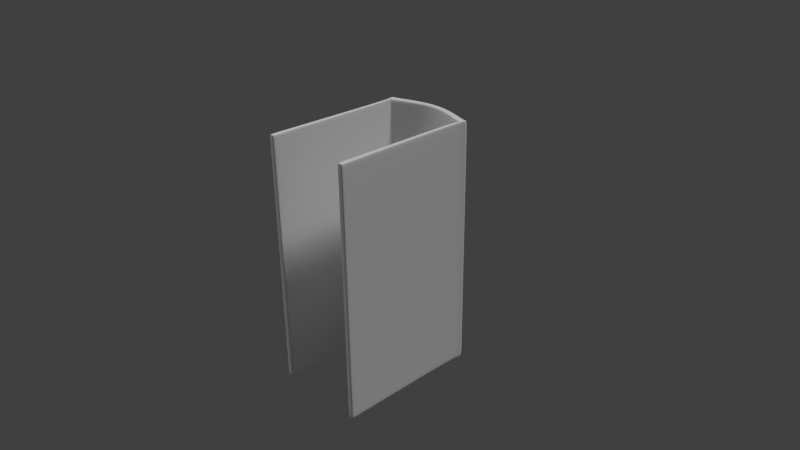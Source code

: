 # Source: old_book.blend  (saved by Blender 2.70.0; exported with 4.5.12 LTS)
import bpy
from mathutils import Matrix  # noqa: F401  (used for matrix-valued properties, if any)

bpy.ops.wm.read_factory_settings(use_empty=True)
scene = bpy.context.scene
scene.name = 'Scene'

# ---- collections
col_collection_1 = bpy.data.collections.new('Collection 1'); scene.collection.children.link(col_collection_1)

# ---- materials (node trees are filled in below, after node groups)
mat_material = bpy.data.materials.new('Material')
mat_material.alpha_threshold = 0.0
mat_material.use_transparent_shadow = False
mat_material.roughness = 0.5
mat_material.specular_intensity = 0.0
mat_material.line_color = (0.0, 0.0, 0.0, 1.0)

# ---- material node trees

# ---- world
world_world = bpy.data.worlds.new('World'); scene.world = world_world
world_world.color = (0.05088, 0.05088, 0.05088)
world_world.use_sun_shadow = False
world_world.sun_shadow_jitter_overblur = 0.0
world_world.cycles.sampling_method = 'MANUAL'
world_world.cycles.sample_map_resolution = 256

# ---- cameras
cam_camera = bpy.data.cameras.new('Camera')
cam_camera.clip_end = 100.0
cam_camera.lens = 35.0
cam_camera.sensor_width = 32.0
cam_camera.sensor_height = 18.0
cam_camera.ortho_scale = 7.314
cam_camera.dof.focus_distance = 0.0
cam_camera.dof.aperture_fstop = 128.0

# ---- lights
light_lamp_001 = bpy.data.lights.new('Lamp.001', 'SUN')
light_lamp_001.transmission_factor = 0.0
light_lamp_001.cutoff_distance = 30.0
light_lamp_001.angle = 0.1993
light_lamp_001.energy = 1.0
light_lamp_001.shadow_buffer_clip_start = 1.001
light_lamp_001.shadow_soft_size = 0.1
light_lamp_001.shadow_cascade_max_distance = 1000.0
light_lamp_001.cycles.use_multiple_importance_sampling = False
light_lamp = bpy.data.lights.new('Lamp', 'SUN')
light_lamp.transmission_factor = 0.0
light_lamp.cutoff_distance = 30.0
light_lamp.angle = 0.1993
light_lamp.energy = 1.0
light_lamp.shadow_buffer_clip_start = 1.001
light_lamp.shadow_soft_size = 0.1
light_lamp.shadow_cascade_max_distance = 1000.0
light_lamp.cycles.use_multiple_importance_sampling = False

# ---- meshes
me_cube = bpy.data.meshes.new('Cube')
me_cube.from_pydata([(1.0, 1.0, -1.0), (1.0, -1.0, -1.0), (-1.0, -1.0, -1.0), (-1.0, 1.0, -1.0), (1.0, 1.0, 1.0), (1.0, -1.0, 1.0), (-1.0, -1.0, 1.0), (-1.0, 1.0, 1.0), (0.9017, 0.9017, -1.0), (0.861, -1.0, -1.0), (-0.861, -1.0, -1.0), (-0.9017, 0.9017, -1.0), (0.9017, 0.9017, 1.0), (0.861, -1.0, 1.0), (-0.861, -1.0, 1.0), (-0.9017, 0.9017, 1.0), (1.0, -0.9812, -1.0), (1.0, -0.9812, 1.0), (0.8614, -0.9821, -1.0), (0.8614, -0.9821, 1.0), (-1.0, -0.9812, -1.0), (-1.0, -0.9812, 1.0), (-0.8614, -0.9821, -1.0), (-0.8614, -0.9821, 1.0), (1.0, 0.9393, -1.0), (1.0, 0.9393, 1.0), (0.9005, 0.844, -1.0), (0.9005, 0.844, 1.0), (-1.0, 0.9393, -1.0), (-1.0, 0.9393, 1.0), (-0.9005, 0.844, -1.0), (-0.9005, 0.844, 1.0), (1.0, 1.0, 0.9729), (1.0, -1.0, 0.9729), (-1.0, -1.0, 0.9729), (-1.0, 1.0, 0.9729), (0.9017, 0.9017, 0.9729), (0.861, -1.0, 0.9729), (-0.861, -1.0, 0.9729), (-0.9017, 0.9017, 0.9729), (1.0, -0.9812, 0.9729), (0.8614, -0.9821, 0.9729), (-1.0, -0.9812, 0.9729), (-0.8614, -0.9821, 0.9729), (0.9005, 0.844, 0.9729), (1.0, 0.9393, 0.9729), (-1.0, 0.9393, 0.9729), (-0.9005, 0.844, 0.9729), (1.0, -0.9812, -0.948), (0.8614, -0.9821, -0.948), (-1.0, -0.9812, -0.948), (-0.8614, -0.9821, -0.948), (0.9005, 0.844, -0.948), (1.0, 0.9393, -0.948), (-1.0, 0.9393, -0.948), (-0.9005, 0.844, -0.948), (1.0, 1.0, -0.948), (1.0, -1.0, -0.948), (-1.0, -1.0, -0.948), (-1.0, 1.0, -0.948), (0.9017, 0.9017, -0.948), (0.861, -1.0, -0.948), (-0.861, -1.0, -0.948), (-0.9017, 0.9017, -0.948), (0.9145, 1.0, -1.0), (0.9145, 1.0, 1.0), (0.8246, 0.9017, -1.0), (0.8246, 0.9017, 1.0), (0.9145, 1.0, 0.9729), (0.8246, 0.9017, 0.9729), (0.9145, 1.0, -0.948), (0.8246, 0.9017, -0.948), (-0.9316, 1.0, -1.0), (-0.9316, 1.0, 1.0), (-0.8401, 0.9017, -1.0), (-0.8401, 0.9017, 1.0), (-0.9316, 1.0, 0.9729), (-0.9316, 1.0, -0.948), (-0.8401, 0.9017, 0.9729), (-0.8401, 0.9017, -0.948), (0.9535, 0.8583, -1.0), (0.9535, 0.8583, 1.0), (0.8571, 0.767, -1.0), (0.8571, 0.767, 1.0), (0.9535, 0.8583, 0.9729), (0.8571, 0.767, 0.9729), (0.9535, 0.8583, -0.948), (0.8571, 0.767, -0.948), (-0.9535, 0.8583, -1.0), (-0.9535, 0.8583, 1.0), (-0.8571, 0.767, -1.0), (-0.8571, 0.767, 1.0), (-0.8571, 0.767, 0.9729), (-0.9535, 0.8583, 0.9729), (-0.8571, 0.767, -0.948), (-0.9535, 0.8583, -0.948), (-0.008547, 1.214, -1.0), (-0.008547, 1.214, 1.0), (-0.007707, 1.116, -1.0), (-0.007707, 1.116, 1.0), (-0.008547, 1.214, 0.9729), (-0.008547, 1.214, -0.948), (-0.007707, 1.116, 0.9729), (-0.007707, 1.116, -0.948), (1.0, -0.9812, -0.5386), (0.8614, -0.9821, -0.5386), (-1.0, -0.9812, -0.5386), (-0.8614, -0.9821, -0.5386), (0.9005, 0.844, -0.5386), (1.0, 0.9393, -0.5386), (-1.0, 0.9393, -0.5386), (-0.9005, 0.844, -0.5386), (1.0, 1.0, -0.5386), (1.0, -1.0, -0.5386), (-1.0, -1.0, -0.5386), (-1.0, 1.0, -0.5386), (0.9017, 0.9017, -0.5386), (0.861, -1.0, -0.5386), (-0.861, -1.0, -0.5386), (-0.9017, 0.9017, -0.5386), (0.9145, 1.0, -0.5386), (0.8246, 0.9017, -0.5386), (-0.9316, 1.0, -0.5386), (-0.8401, 0.9017, -0.5386), (0.9535, 0.8583, -0.5386), (0.8571, 0.767, -0.5386), (-0.8571, 0.767, -0.5386), (-0.9535, 0.8583, -0.5386), (-0.007707, 1.116, -0.5386), (-0.008547, 1.214, -0.5386), (1.0, -0.9812, -0.4535), (0.8614, -0.9821, -0.4535), (-1.0, -0.9812, -0.4535), (-0.8614, -0.9821, -0.4535), (0.9005, 0.844, -0.4535), (1.0, 0.9393, -0.4535), (-1.0, 0.9393, -0.4535), (-0.9005, 0.844, -0.4535), (1.0, 1.0, -0.4535), (1.0, -1.0, -0.4535), (-1.0, -1.0, -0.4535), (-1.0, 1.0, -0.4535), (0.9017, 0.9017, -0.4535), (0.861, -1.0, -0.4535), (-0.861, -1.0, -0.4535), (-0.9017, 0.9017, -0.4535), (0.9145, 1.0, -0.4535), (0.8246, 0.9017, -0.4535), (-0.9316, 1.0, -0.4535), (-0.8401, 0.9017, -0.4535), (-0.007707, 1.116, -0.4535), (-0.008547, 1.214, -0.4535), (0.9535, 0.8583, -0.4535), (0.8571, 0.767, -0.4535), (-0.8571, 0.767, -0.4535), (-0.9535, 0.8583, -0.4535), (1.0, -0.9812, -0.3715), (0.8614, -0.9821, -0.3715), (-1.0, -0.9812, -0.3715), (-0.8614, -0.9821, -0.3715), (0.9005, 0.844, -0.3715), (1.0, 0.9393, -0.3715), (-1.0, 0.9393, -0.3715), (-0.9005, 0.844, -0.3715), (1.0, 1.0, -0.3715), (1.0, -1.0, -0.3715), (-1.0, -1.0, -0.3715), (-1.0, 1.0, -0.3715), (0.9017, 0.9017, -0.3715), (0.861, -1.0, -0.3715), (-0.861, -1.0, -0.3715), (-0.9017, 0.9017, -0.3715), (0.9145, 1.0, -0.3715), (0.8246, 0.9017, -0.3715), (-0.9316, 1.0, -0.3715), (-0.8401, 0.9017, -0.3715), (-0.007707, 1.116, -0.3715), (-0.008547, 1.214, -0.3715), (0.9535, 0.8583, -0.3715), (0.8571, 0.767, -0.3715), (-0.8571, 0.767, -0.3715), (-0.9535, 0.8583, -0.3715), (0.9145, 1.019, -0.4535), (-0.9316, 1.019, -0.4535), (-0.008547, 1.233, -0.4535), (0.9145, 1.019, -0.3715), (-0.9316, 1.019, -0.3715), (-0.008547, 1.233, -0.3715), (0.9145, 1.02, -0.5386), (-0.9316, 1.02, -0.5386), (-0.008547, 1.234, -0.5386), (0.9145, 1.02, -0.4535), (-0.9316, 1.02, -0.4535), (-0.008547, 1.234, -0.4535), (-0.8903, 1.01, -1.0), (-0.8903, 1.01, 1.0), (-0.8028, 0.9113, -1.0), (-0.8028, 0.9113, 1.0), (-0.8903, 1.01, 0.9729), (-0.8903, 1.01, -0.948), (-0.8028, 0.9113, 0.9729), (-0.8028, 0.9113, -0.948), (-0.8903, 1.01, -0.5386), (-0.8028, 0.9113, -0.5386), (-0.8903, 1.01, -0.4535), (-0.8028, 0.9113, -0.4535), (-0.8903, 1.01, -0.3715), (-0.8028, 0.9113, -0.3715), (-0.8903, 1.028, -0.4535), (-0.8903, 1.028, -0.3715), (-0.8903, 1.03, -0.5386), (-0.8903, 1.03, -0.4535), (0.8532, 1.014, -1.0), (0.8532, 1.014, 1.0), (0.7693, 0.916, -1.0), (0.7693, 0.916, 1.0), (0.8532, 1.014, 0.9729), (0.8532, 1.014, -0.948), (0.7693, 0.916, 0.9729), (0.7693, 0.916, -0.948), (0.7693, 0.916, -0.5386), (0.8532, 1.014, -0.5386), (0.7693, 0.916, -0.4535), (0.8532, 1.014, -0.4535), (0.7693, 0.916, -0.3715), (0.8532, 1.014, -0.3715), (0.8532, 1.033, -0.4535), (0.8532, 1.033, -0.3715), (0.8532, 1.034, -0.5386), (0.8532, 1.034, -0.4535), (1.0, -0.9812, -0.3769), (0.8614, -0.9821, -0.3769), (-1.0, -0.9812, -0.3769), (-0.8614, -0.9821, -0.3769), (0.9005, 0.844, -0.3769), (1.0, 0.9393, -0.3769), (-1.0, 0.9393, -0.3769), (-0.9005, 0.844, -0.3769), (1.0, 1.0, -0.3769), (1.0, -1.0, -0.3769), (-1.0, -1.0, -0.3769), (-1.0, 1.0, -0.3769), (0.9017, 0.9017, -0.3769), (0.861, -1.0, -0.3769), (-0.861, -1.0, -0.3769), (-0.9017, 0.9017, -0.3769), (0.9145, 1.0, -0.3769), (0.8246, 0.9017, -0.3769), (-0.9316, 1.0, -0.3769), (-0.8401, 0.9017, -0.3769), (-0.007707, 1.116, -0.3769), (0.9535, 0.8583, -0.3769), (0.8571, 0.767, -0.3769), (-0.8571, 0.767, -0.3769), (-0.9535, 0.8583, -0.3769), (0.9145, 1.019, -0.3769), (-0.9316, 1.019, -0.3769), (-0.008547, 1.233, -0.3769), (-0.8028, 0.9113, -0.3769), (-0.8903, 1.028, -0.3769), (0.7693, 0.916, -0.3769), (0.8532, 1.033, -0.3769), (1.0, -0.9812, -0.4362), (0.8614, -0.9821, -0.4362), (-1.0, -0.9812, -0.4362), (-0.8614, -0.9821, -0.4362), (0.9005, 0.844, -0.4362), (1.0, 0.9393, -0.4362), (-1.0, 0.9393, -0.4362), (-0.9005, 0.844, -0.4362), (1.0, 1.0, -0.4362), (1.0, -1.0, -0.4362), (-1.0, -1.0, -0.4362), (-1.0, 1.0, -0.4362), (0.9017, 0.9017, -0.4362), (0.861, -1.0, -0.4362), (-0.861, -1.0, -0.4362), (-0.9017, 0.9017, -0.4362), (0.9145, 1.0, -0.4362), (0.8246, 0.9017, -0.4362), (-0.9316, 1.0, -0.4362), (-0.8401, 0.9017, -0.4362), (-0.007707, 1.116, -0.4362), (0.9535, 0.8583, -0.4362), (0.8571, 0.767, -0.4362), (-0.8571, 0.767, -0.4362), (-0.9535, 0.8583, -0.4362), (0.9145, 1.019, -0.4362), (-0.9316, 1.019, -0.4362), (-0.008547, 1.233, -0.4362), (-0.8028, 0.9113, -0.4362), (-0.8903, 1.028, -0.4362), (0.7693, 0.916, -0.4362), (0.8532, 1.033, -0.4362), (1.0, -0.9812, -0.4663), (0.8614, -0.9821, -0.4663), (-1.0, -0.9812, -0.4663), (-0.8614, -0.9821, -0.4663), (0.9005, 0.844, -0.4663), (1.0, 0.9393, -0.4663), (-1.0, 0.9393, -0.4663), (-0.9005, 0.844, -0.4663), (1.0, 1.0, -0.4663), (1.0, -1.0, -0.4663), (-1.0, -1.0, -0.4663), (-1.0, 1.0, -0.4663), (0.9017, 0.9017, -0.4663), (0.861, -1.0, -0.4663), (-0.861, -1.0, -0.4663), (-0.9017, 0.9017, -0.4663), (0.9145, 1.0, -0.4663), (0.8246, 0.9017, -0.4663), (-0.9316, 1.0, -0.4663), (-0.8401, 0.9017, -0.4663), (-0.007707, 1.116, -0.4663), (0.9535, 0.8583, -0.4663), (0.8571, 0.767, -0.4663), (-0.8571, 0.767, -0.4663), (-0.9535, 0.8583, -0.4663), (0.9145, 1.02, -0.4663), (-0.9316, 1.02, -0.4663), (-0.008547, 1.234, -0.4663), (-0.8028, 0.9113, -0.4663), (-0.8903, 1.03, -0.4663), (0.7693, 0.916, -0.4663), (0.8532, 1.034, -0.4663), (1.0, -0.9812, -0.5294), (0.8614, -0.9821, -0.5294), (-1.0, -0.9812, -0.5294), (-0.8614, -0.9821, -0.5294), (0.9005, 0.844, -0.5294), (1.0, 0.9393, -0.5294), (-1.0, 0.9393, -0.5294), (-0.9005, 0.844, -0.5294), (1.0, 1.0, -0.5294), (1.0, -1.0, -0.5294), (-1.0, -1.0, -0.5294), (-1.0, 1.0, -0.5294), (0.9017, 0.9017, -0.5294), (0.861, -1.0, -0.5294), (-0.861, -1.0, -0.5294), (-0.9017, 0.9017, -0.5294), (0.9145, 1.0, -0.5294), (0.8246, 0.9017, -0.5294), (-0.9316, 1.0, -0.5294), (-0.8401, 0.9017, -0.5294), (-0.007707, 1.116, -0.5294), (0.9535, 0.8583, -0.5294), (0.8571, 0.767, -0.5294), (-0.8571, 0.767, -0.5294), (-0.9535, 0.8583, -0.5294), (0.9145, 1.02, -0.5294), (-0.9316, 1.02, -0.5294), (-0.008547, 1.234, -0.5294), (-0.8028, 0.9113, -0.5294), (-0.8903, 1.03, -0.5294), (0.7693, 0.916, -0.5294), (0.8532, 1.034, -0.5294), (1.0, -0.9812, -0.3489), (0.8614, -0.9821, -0.3489), (-1.0, -0.9812, -0.3489), (-0.8614, -0.9821, -0.3489), (0.9005, 0.844, -0.3489), (1.0, 0.9393, -0.3489), (-1.0, 0.9393, -0.3489), (-0.9005, 0.844, -0.3489), (1.0, 1.0, -0.3489), (1.0, -1.0, -0.3489), (-1.0, -1.0, -0.3489), (-1.0, 1.0, -0.3489), (0.9017, 0.9017, -0.3489), (0.861, -1.0, -0.3489), (-0.861, -1.0, -0.3489), (-0.9017, 0.9017, -0.3489), (0.9145, 1.0, -0.3489), (0.8246, 0.9017, -0.3489), (-0.9316, 1.0, -0.3489), (-0.8401, 0.9017, -0.3489), (-0.007707, 1.116, -0.3489), (-0.008547, 1.214, -0.3489), (0.9535, 0.8583, -0.3489), (0.8571, 0.767, -0.3489), (-0.8571, 0.767, -0.3489), (-0.9535, 0.8583, -0.3489), (-0.8903, 1.01, -0.3489), (-0.8028, 0.9113, -0.3489), (0.7693, 0.916, -0.3489), (0.8532, 1.014, -0.3489), (0.9535, 0.8583, -0.5603), (0.8571, 0.767, -0.5603), (-0.8571, 0.767, -0.5603), (-0.9535, 0.8583, -0.5603), (1.0, -0.9812, -0.5603), (0.8614, -0.9821, -0.5603), (-1.0, -0.9812, -0.5603), (-0.8614, -0.9821, -0.5603), (0.9005, 0.844, -0.5603), (1.0, 0.9393, -0.5603), (-1.0, 0.9393, -0.5603), (-0.9005, 0.844, -0.5603), (1.0, 1.0, -0.5603), (1.0, -1.0, -0.5603), (-1.0, -1.0, -0.5603), (-1.0, 1.0, -0.5603), (0.9017, 0.9017, -0.5603), (0.861, -1.0, -0.5603), (-0.861, -1.0, -0.5603), (-0.9017, 0.9017, -0.5603), (0.9145, 1.0, -0.5603), (0.8246, 0.9017, -0.5603), (-0.9316, 1.0, -0.5603), (-0.8401, 0.9017, -0.5603), (-0.007707, 1.116, -0.5603), (-0.008547, 1.214, -0.5603), (-0.8903, 1.01, -0.5603), (-0.8028, 0.9113, -0.5603), (0.7693, 0.916, -0.5603), (0.8532, 1.014, -0.5603)], [], [(40, 17, 5, 33), (46, 29, 7, 35), (77, 72, 3, 59), (44, 27, 12, 36), (43, 23, 14, 38), (71, 66, 8, 60), (16, 1, 9, 18), (64, 0, 8, 66), (33, 5, 13, 37), (28, 3, 11, 30), (58, 2, 10, 62), (25, 4, 12, 27), (73, 7, 15, 75), (21, 6, 14, 23), (84, 81, 17, 40), (37, 13, 19, 41), (80, 16, 18, 82), (5, 17, 19, 13), (34, 6, 21, 42), (92, 91, 23, 43), (2, 20, 22, 10), (89, 21, 23, 91), (85, 83, 27, 44), (81, 25, 27, 83), (32, 4, 25, 45), (0, 24, 26, 8), (93, 89, 29, 46), (88, 28, 30, 90), (39, 15, 31, 47), (7, 29, 31, 15), (358, 40, 33, 367), (364, 46, 35, 369), (73, 76, 35, 7), (362, 44, 36, 370), (361, 43, 38, 372), (67, 69, 36, 12), (367, 33, 37, 371), (6, 34, 38, 14), (380, 84, 40, 358), (371, 37, 41, 359), (368, 34, 42, 360), (382, 92, 43, 361), (381, 85, 44, 362), (366, 32, 45, 363), (383, 93, 46, 364), (373, 39, 47, 365), (410, 77, 59, 403), (409, 71, 60, 404), (402, 58, 62, 406), (16, 48, 57, 1), (28, 54, 59, 3), (26, 52, 60, 8), (22, 51, 62, 10), (1, 57, 61, 9), (80, 86, 48, 16), (9, 61, 49, 18), (2, 58, 50, 20), (90, 94, 51, 22), (82, 87, 52, 26), (0, 56, 53, 24), (88, 95, 54, 28), (11, 63, 55, 30), (56, 0, 64, 70), (219, 214, 66, 71), (212, 64, 66, 214), (4, 65, 67, 12), (4, 32, 68, 65), (215, 218, 69, 67), (400, 56, 70, 408), (416, 219, 71, 409), (199, 194, 72, 77), (195, 73, 75, 197), (195, 198, 76, 73), (414, 199, 77, 410), (63, 11, 74, 79), (3, 72, 74, 11), (15, 39, 78, 75), (407, 63, 79, 411), (45, 25, 81, 84), (24, 80, 82, 26), (41, 19, 83, 85), (17, 81, 83, 19), (363, 45, 84, 380), (359, 41, 85, 381), (24, 53, 86, 80), (18, 49, 87, 82), (47, 31, 91, 92), (29, 89, 91, 31), (42, 21, 89, 93), (20, 88, 90, 22), (365, 47, 92, 382), (360, 42, 93, 383), (30, 55, 94, 90), (20, 50, 95, 88), (201, 196, 98, 103), (194, 96, 98, 196), (197, 200, 102, 99), (415, 201, 103, 412), (217, 212, 96, 101), (213, 97, 99, 215), (213, 216, 100, 97), (417, 217, 101, 413), (392, 104, 113, 401), (398, 110, 115, 403), (396, 108, 116, 404), (395, 107, 118, 406), (401, 113, 117, 405), (388, 124, 104, 392), (405, 117, 105, 393), (402, 114, 106, 394), (390, 126, 107, 395), (389, 125, 108, 396), (400, 112, 109, 397), (391, 127, 110, 398), (407, 119, 111, 399), (344, 122, 115, 337), (343, 121, 116, 338), (336, 114, 118, 340), (334, 112, 120, 342), (356, 220, 121, 343), (204, 151, 193, 211), (341, 119, 123, 345), (397, 109, 124, 388), (393, 105, 125, 389), (399, 111, 126, 390), (394, 106, 127, 391), (354, 203, 128, 346), (223, 146, 191, 229), (294, 130, 139, 303), (300, 136, 141, 305), (298, 134, 142, 306), (297, 133, 144, 308), (303, 139, 143, 307), (315, 152, 130, 294), (307, 143, 131, 295), (304, 140, 132, 296), (317, 154, 133, 297), (316, 153, 134, 298), (302, 138, 135, 299), (318, 155, 136, 300), (309, 145, 137, 301), (299, 135, 152, 315), (295, 131, 153, 316), (301, 137, 154, 317), (296, 132, 155, 318), (280, 148, 141, 273), (279, 147, 142, 274), (272, 140, 144, 276), (270, 138, 146, 278), (292, 222, 147, 279), (206, 177, 187, 209), (277, 145, 149, 281), (290, 205, 150, 282), (225, 172, 185, 227), (230, 156, 165, 239), (236, 162, 167, 241), (234, 160, 168, 242), (233, 159, 170, 244), (239, 165, 169, 243), (251, 178, 156, 230), (243, 169, 157, 231), (240, 166, 158, 232), (253, 180, 159, 233), (252, 179, 160, 234), (238, 164, 161, 235), (254, 181, 162, 236), (245, 171, 163, 237), (235, 161, 178, 251), (231, 157, 179, 252), (237, 163, 180, 253), (232, 158, 181, 254), (376, 174, 167, 369), (375, 173, 168, 370), (368, 166, 170, 372), (366, 164, 172, 374), (386, 224, 173, 375), (384, 206, 174, 376), (373, 171, 175, 377), (385, 207, 176, 378), (387, 225, 177, 379), (291, 208, 183, 288), (293, 226, 184, 289), (248, 174, 186, 256), (278, 146, 182, 287), (223, 151, 184, 226), (204, 148, 183, 208), (355, 210, 189, 352), (357, 228, 190, 353), (312, 148, 192, 320), (342, 120, 188, 351), (221, 129, 190, 228), (202, 122, 189, 210), (101, 96, 194, 199), (97, 195, 197, 99), (97, 100, 198, 195), (413, 101, 199, 414), (79, 74, 196, 201), (72, 194, 196, 74), (75, 78, 200, 197), (411, 79, 201, 415), (148, 204, 211, 192), (345, 123, 203, 354), (174, 206, 209, 186), (281, 149, 205, 290), (379, 177, 206, 384), (377, 175, 207, 385), (289, 184, 208, 291), (151, 204, 208, 184), (353, 190, 210, 355), (129, 202, 210, 190), (103, 98, 214, 219), (96, 212, 214, 98), (99, 102, 218, 215), (412, 103, 219, 416), (70, 64, 212, 217), (65, 213, 215, 67), (65, 68, 216, 213), (408, 70, 217, 417), (346, 128, 220, 356), (151, 223, 229, 193), (282, 150, 222, 292), (177, 225, 227, 187), (378, 176, 224, 386), (374, 172, 225, 387), (287, 182, 226, 293), (146, 223, 226, 182), (351, 188, 228, 357), (120, 221, 228, 188), (174, 248, 241, 167), (173, 247, 242, 168), (166, 240, 244, 170), (164, 238, 246, 172), (224, 260, 247, 173), (171, 245, 249, 175), (207, 258, 250, 176), (262, 230, 239, 271), (268, 236, 241, 273), (266, 234, 242, 274), (265, 233, 244, 276), (271, 239, 243, 275), (283, 251, 230, 262), (275, 243, 231, 263), (272, 240, 232, 264), (285, 253, 233, 265), (284, 252, 234, 266), (270, 238, 235, 267), (286, 254, 236, 268), (277, 245, 237, 269), (267, 235, 251, 283), (263, 231, 252, 284), (269, 237, 253, 285), (264, 232, 254, 286), (209, 259, 256, 186), (227, 261, 257, 187), (280, 248, 256, 288), (172, 246, 255, 185), (175, 249, 258, 207), (187, 257, 259, 209), (176, 250, 260, 224), (185, 255, 261, 227), (248, 280, 273, 241), (247, 279, 274, 242), (240, 272, 276, 244), (238, 270, 278, 246), (260, 292, 279, 247), (245, 277, 281, 249), (258, 290, 282, 250), (259, 291, 288, 256), (261, 293, 289, 257), (246, 278, 287, 255), (249, 281, 290, 258), (257, 289, 291, 259), (250, 282, 292, 260), (255, 287, 293, 261), (130, 262, 271, 139), (136, 268, 273, 141), (134, 266, 274, 142), (133, 265, 276, 144), (139, 271, 275, 143), (152, 283, 262, 130), (143, 275, 263, 131), (140, 272, 264, 132), (154, 285, 265, 133), (153, 284, 266, 134), (138, 270, 267, 135), (155, 286, 268, 136), (145, 277, 269, 137), (135, 267, 283, 152), (131, 263, 284, 153), (137, 269, 285, 154), (132, 264, 286, 155), (148, 280, 288, 183), (148, 312, 305, 141), (147, 311, 306, 142), (140, 304, 308, 144), (138, 302, 310, 146), (222, 324, 311, 147), (145, 309, 313, 149), (205, 322, 314, 150), (326, 294, 303, 335), (332, 300, 305, 337), (330, 298, 306, 338), (329, 297, 308, 340), (335, 303, 307, 339), (347, 315, 294, 326), (339, 307, 295, 327), (336, 304, 296, 328), (349, 317, 297, 329), (348, 316, 298, 330), (334, 302, 299, 331), (350, 318, 300, 332), (341, 309, 301, 333), (331, 299, 315, 347), (327, 295, 316, 348), (333, 301, 317, 349), (328, 296, 318, 350), (211, 323, 320, 192), (229, 325, 321, 193), (344, 312, 320, 352), (146, 310, 319, 191), (149, 313, 322, 205), (193, 321, 323, 211), (150, 314, 324, 222), (191, 319, 325, 229), (312, 344, 337, 305), (311, 343, 338, 306), (304, 336, 340, 308), (302, 334, 342, 310), (324, 356, 343, 311), (309, 341, 345, 313), (322, 354, 346, 314), (323, 355, 352, 320), (325, 357, 353, 321), (310, 342, 351, 319), (313, 345, 354, 322), (321, 353, 355, 323), (314, 346, 356, 324), (319, 351, 357, 325), (104, 326, 335, 113), (110, 332, 337, 115), (108, 330, 338, 116), (107, 329, 340, 118), (113, 335, 339, 117), (124, 347, 326, 104), (117, 339, 327, 105), (114, 336, 328, 106), (126, 349, 329, 107), (125, 348, 330, 108), (112, 334, 331, 109), (127, 350, 332, 110), (119, 341, 333, 111), (109, 331, 347, 124), (105, 327, 348, 125), (111, 333, 349, 126), (106, 328, 350, 127), (122, 344, 352, 189), (156, 358, 367, 165), (162, 364, 369, 167), (160, 362, 370, 168), (159, 361, 372, 170), (165, 367, 371, 169), (178, 380, 358, 156), (169, 371, 359, 157), (166, 368, 360, 158), (180, 382, 361, 159), (179, 381, 362, 160), (164, 366, 363, 161), (181, 383, 364, 162), (171, 373, 365, 163), (161, 363, 380, 178), (157, 359, 381, 179), (163, 365, 382, 180), (158, 360, 383, 181), (76, 376, 369, 35), (69, 375, 370, 36), (34, 368, 372, 38), (32, 366, 374, 68), (218, 386, 375, 69), (198, 384, 376, 76), (39, 373, 377, 78), (200, 385, 378, 102), (216, 387, 379, 100), (100, 379, 384, 198), (78, 377, 385, 200), (102, 378, 386, 218), (68, 374, 387, 216), (122, 410, 403, 115), (121, 409, 404, 116), (114, 402, 406, 118), (112, 400, 408, 120), (220, 416, 409, 121), (202, 414, 410, 122), (119, 407, 411, 123), (203, 415, 412, 128), (221, 417, 413, 129), (48, 392, 401, 57), (54, 398, 403, 59), (52, 396, 404, 60), (51, 395, 406, 62), (57, 401, 405, 61), (86, 388, 392, 48), (61, 405, 393, 49), (58, 402, 394, 50), (94, 390, 395, 51), (87, 389, 396, 52), (56, 400, 397, 53), (95, 391, 398, 54), (63, 407, 399, 55), (53, 397, 388, 86), (49, 393, 389, 87), (55, 399, 390, 94), (50, 394, 391, 95), (129, 413, 414, 202), (123, 411, 415, 203), (128, 412, 416, 220), (120, 408, 417, 221)])
me_cube.polygons.foreach_set('use_smooth', [True] * 416)
_uv = me_cube.uv_layers.new(name='UVMap')
_uv.uv.foreach_set('vector', [0.6794, 0.9898, 0.6794, 0.9972, 0.6764, 0.9972, 0.6764, 0.9898, 0.01123, 0.9733, 0.01123, 0.9808, 0.001474, 0.9808, 0.001474, 0.9733, 0.6247, 0.3424, 0.6247, 0.3253, 0.6337, 0.3253, 0.6337, 0.3424, 0.9737, 0.9898, 0.9737, 0.9972, 0.983, 0.9972, 0.983, 0.9898, 0.32, 0.9733, 0.32, 0.9808, 0.3228, 0.9808, 0.3228, 0.9733, 0.0, 0.0, 0.0, 0.0, 0.0, 0.0, 0.0, 0.0, 0.6794, 0.4547, 0.6764, 0.4547, 0.6764, 0.4547, 0.6793, 0.4547, 0.382, 0.3253, 0.3708, 0.3253, 0.3837, 0.3253, 0.3938, 0.3253, 0.2396, 0.3982, 0.2396, 0.4033, 0.2294, 0.4033, 0.2294, 0.3982, 0.01123, 0.4321, 0.001474, 0.4321, 0.01727, 0.4321, 0.02654, 0.4321, 0.3228, 0.4464, 0.3228, 0.4321, 0.3228, 0.4321, 0.3228, 0.4464, 0.9891, 0.9972, 0.9989, 0.9972, 0.983, 0.9972, 0.9737, 0.9972, 0.6247, 0.9837, 0.6337, 0.9837, 0.6208, 0.9837, 0.6127, 0.9837, 0.3198, 0.9808, 0.3228, 0.9808, 0.3228, 0.9808, 0.32, 0.9808, 0.976, 0.9898, 0.976, 0.9972, 0.6794, 0.9972, 0.6794, 0.9898, 0.6764, 0.9898, 0.6764, 0.9972, 0.6793, 0.9972, 0.6793, 0.9898, 0.976, 0.4547, 0.6794, 0.4547, 0.6793, 0.4547, 0.9613, 0.4547, 0.6764, 0.9972, 0.6794, 0.9972, 0.6793, 0.9972, 0.6764, 0.9972, 0.3228, 0.9733, 0.3228, 0.9808, 0.3198, 0.9808, 0.3198, 0.9733, 0.03891, 0.9733, 0.03891, 0.9808, 0.32, 0.9808, 0.32, 0.9733, 0.3228, 0.4321, 0.3198, 0.4321, 0.32, 0.4321, 0.3228, 0.4321, 0.02424, 0.9808, 0.3198, 0.9808, 0.32, 0.9808, 0.03891, 0.9808, 0.9613, 0.9898, 0.9613, 0.9972, 0.9737, 0.9972, 0.9737, 0.9898, 0.976, 0.9972, 0.9891, 0.9972, 0.9737, 0.9972, 0.9613, 0.9972, 0.9989, 0.9898, 0.9989, 0.9972, 0.9891, 0.9972, 0.9891, 0.9898, 0.9989, 0.4547, 0.9891, 0.4547, 0.9737, 0.4547, 0.983, 0.4547, 0.02424, 0.9733, 0.02424, 0.9808, 0.01123, 0.9808, 0.01123, 0.9733, 0.02424, 0.4321, 0.01123, 0.4321, 0.02654, 0.4321, 0.03891, 0.4321, 0.01727, 0.9733, 0.01727, 0.9808, 0.02654, 0.9808, 0.02654, 0.9733, 0.001474, 0.9808, 0.01123, 0.9808, 0.02654, 0.9808, 0.01727, 0.9808, 0.6794, 0.6313, 0.6794, 0.9898, 0.6764, 0.9898, 0.6764, 0.6313, 0.01123, 0.6107, 0.01123, 0.9733, 0.001474, 0.9733, 0.001474, 0.6107, 0.6247, 0.9837, 0.6247, 0.9748, 0.6337, 0.9748, 0.6337, 0.9837, 0.9737, 0.6313, 0.9737, 0.9898, 0.983, 0.9898, 0.983, 0.6313, 0.32, 0.6107, 0.32, 0.9733, 0.3228, 0.9733, 0.3228, 0.6107, 0.0, 0.0, 0.0, 0.0, 0.0, 0.0, 0.0, 0.0, 0.2396, 0.1464, 0.2396, 0.3982, 0.2294, 0.3982, 0.2294, 0.1464, 0.3228, 0.9808, 0.3228, 0.9733, 0.3228, 0.9733, 0.3228, 0.9808, 0.976, 0.6313, 0.976, 0.9898, 0.6794, 0.9898, 0.6794, 0.6313, 0.6764, 0.6313, 0.6764, 0.9898, 0.6793, 0.9898, 0.6793, 0.6313, 0.3228, 0.6107, 0.3228, 0.9733, 0.3198, 0.9733, 0.3198, 0.6107, 0.03891, 0.6107, 0.03891, 0.9733, 0.32, 0.9733, 0.32, 0.6107, 0.9613, 0.6313, 0.9613, 0.9898, 0.9737, 0.9898, 0.9737, 0.6313, 0.9989, 0.6313, 0.9989, 0.9898, 0.9891, 0.9898, 0.9891, 0.6313, 0.02424, 0.6107, 0.02424, 0.9733, 0.01123, 0.9733, 0.01123, 0.6107, 0.01727, 0.6107, 0.01727, 0.9733, 0.02654, 0.9733, 0.02654, 0.6107, 0.6247, 0.47, 0.6247, 0.3424, 0.6337, 0.3424, 0.6337, 0.47, 0.0, 0.0, 0.0, 0.0, 0.0, 0.0, 0.0, 0.0, 0.3228, 0.5527, 0.3228, 0.4464, 0.3228, 0.4464, 0.3228, 0.5527, 0.6794, 0.4547, 0.6794, 0.4688, 0.6764, 0.4688, 0.6764, 0.4547, 0.01123, 0.4321, 0.01123, 0.4464, 0.001474, 0.4464, 0.001474, 0.4321, 0.9737, 0.4547, 0.9737, 0.4688, 0.983, 0.4688, 0.983, 0.4547, 0.32, 0.4321, 0.32, 0.4464, 0.3228, 0.4464, 0.3228, 0.4321, 0.2396, 0.0223, 0.2396, 0.03221, 0.2294, 0.03221, 0.2294, 0.0223, 0.976, 0.4547, 0.976, 0.4688, 0.6794, 0.4688, 0.6794, 0.4547, 0.6764, 0.4547, 0.6764, 0.4688, 0.6793, 0.4688, 0.6793, 0.4547, 0.3228, 0.4321, 0.3228, 0.4464, 0.3198, 0.4464, 0.3198, 0.4321, 0.03891, 0.4321, 0.03891, 0.4464, 0.32, 0.4464, 0.32, 0.4321, 0.9613, 0.4547, 0.9613, 0.4688, 0.9737, 0.4688, 0.9737, 0.4547, 0.9989, 0.4547, 0.9989, 0.4688, 0.9891, 0.4688, 0.9891, 0.4547, 0.02424, 0.4321, 0.02424, 0.4464, 0.01123, 0.4464, 0.01123, 0.4321, 0.01727, 0.4321, 0.01727, 0.4464, 0.02654, 0.4464, 0.02654, 0.4321, 0.3708, 0.3424, 0.3708, 0.3253, 0.382, 0.3253, 0.382, 0.3424, 0.0, 0.0, 0.0, 0.0, 0.0, 0.0, 0.0, 0.0, 0.3901, 0.3253, 0.382, 0.3253, 0.3938, 0.3253, 0.4011, 0.3253, 0.3708, 0.9837, 0.382, 0.9837, 0.3938, 0.9837, 0.3837, 0.9837, 0.3708, 0.9837, 0.3708, 0.9748, 0.382, 0.9748, 0.382, 0.9837, 0.0, 0.0, 0.0, 0.0, 0.0, 0.0, 0.0, 0.0, 0.3708, 0.47, 0.3708, 0.3424, 0.382, 0.3424, 0.382, 0.47, 0.0, 0.0, 0.0, 0.0, 0.0, 0.0, 0.0, 0.0, 0.6193, 0.3424, 0.6193, 0.3253, 0.6247, 0.3253, 0.6247, 0.3424, 0.6193, 0.9837, 0.6247, 0.9837, 0.6127, 0.9837, 0.6078, 0.9837, 0.6193, 0.9837, 0.6193, 0.9748, 0.6247, 0.9748, 0.6247, 0.9837, 0.6193, 0.47, 0.6193, 0.3424, 0.6247, 0.3424, 0.6247, 0.47, 0.0, 0.0, 0.0, 0.0, 0.0, 0.0, 0.0, 0.0, 0.6337, 0.3253, 0.6247, 0.3253, 0.6127, 0.3253, 0.6208, 0.3253, 0.0, 0.0, 0.0, 0.0, 0.0, 0.0, 0.0, 0.0, 0.0, 0.0, 0.0, 0.0, 0.0, 0.0, 0.0, 0.0, 0.9891, 0.9898, 0.9891, 0.9972, 0.976, 0.9972, 0.976, 0.9898, 0.9891, 0.4547, 0.976, 0.4547, 0.9613, 0.4547, 0.9737, 0.4547, 0.6793, 0.9898, 0.6793, 0.9972, 0.9613, 0.9972, 0.9613, 0.9898, 0.6794, 0.9972, 0.976, 0.9972, 0.9613, 0.9972, 0.6793, 0.9972, 0.9891, 0.6313, 0.9891, 0.9898, 0.976, 0.9898, 0.976, 0.6313, 0.6793, 0.6313, 0.6793, 0.9898, 0.9613, 0.9898, 0.9613, 0.6313, 0.9891, 0.4547, 0.9891, 0.4688, 0.976, 0.4688, 0.976, 0.4547, 0.6793, 0.4547, 0.6793, 0.4688, 0.9613, 0.4688, 0.9613, 0.4547, 0.02654, 0.9733, 0.02654, 0.9808, 0.03891, 0.9808, 0.03891, 0.9733, 0.01123, 0.9808, 0.02424, 0.9808, 0.03891, 0.9808, 0.02654, 0.9808, 0.3198, 0.9733, 0.3198, 0.9808, 0.02424, 0.9808, 0.02424, 0.9733, 0.3198, 0.4321, 0.02424, 0.4321, 0.03891, 0.4321, 0.32, 0.4321, 0.02654, 0.6107, 0.02654, 0.9733, 0.03891, 0.9733, 0.03891, 0.6107, 0.3198, 0.6107, 0.3198, 0.9733, 0.02424, 0.9733, 0.02424, 0.6107, 0.02654, 0.4321, 0.02654, 0.4464, 0.03891, 0.4464, 0.03891, 0.4321, 0.3198, 0.4321, 0.3198, 0.4464, 0.02424, 0.4464, 0.02424, 0.4321, 0.0, 0.0, 0.0, 0.0, 0.0, 0.0, 0.0, 0.0, 0.6193, 0.3253, 0.5034, 0.3253, 0.5032, 0.3253, 0.6078, 0.3253, 0.0, 0.0, 0.0, 0.0, 0.0, 0.0, 0.0, 0.0, 0.0, 0.0, 0.0, 0.0, 0.0, 0.0, 0.0, 0.0, 0.3901, 0.3424, 0.3901, 0.3253, 0.5034, 0.3253, 0.5034, 0.3424, 0.3901, 0.9837, 0.5034, 0.9837, 0.5032, 0.9837, 0.4011, 0.9837, 0.3901, 0.9837, 0.3901, 0.9748, 0.5034, 0.9748, 0.5034, 0.9837, 0.3901, 0.47, 0.3901, 0.3424, 0.5034, 0.3424, 0.5034, 0.47, 0.6794, 0.574, 0.6794, 0.5798, 0.6764, 0.5798, 0.6764, 0.574, 0.01123, 0.5527, 0.01123, 0.5586, 0.001474, 0.5586, 0.001474, 0.5527, 0.9737, 0.574, 0.9737, 0.5798, 0.983, 0.5798, 0.983, 0.574, 0.32, 0.5527, 0.32, 0.5586, 0.3228, 0.5586, 0.3228, 0.5527, 0.2396, 0.1061, 0.2396, 0.1102, 0.2294, 0.1102, 0.2294, 0.1061, 0.976, 0.574, 0.976, 0.5798, 0.6794, 0.5798, 0.6794, 0.574, 0.6764, 0.574, 0.6764, 0.5798, 0.6793, 0.5798, 0.6793, 0.574, 0.3228, 0.5527, 0.3228, 0.5586, 0.3198, 0.5586, 0.3198, 0.5527, 0.03891, 0.5527, 0.03891, 0.5586, 0.32, 0.5586, 0.32, 0.5527, 0.9613, 0.574, 0.9613, 0.5798, 0.9737, 0.5798, 0.9737, 0.574, 0.9989, 0.574, 0.9989, 0.5798, 0.9891, 0.5798, 0.9891, 0.574, 0.02424, 0.5527, 0.02424, 0.5586, 0.01123, 0.5586, 0.01123, 0.5527, 0.01727, 0.5527, 0.01727, 0.5586, 0.02654, 0.5586, 0.02654, 0.5527, 0.6247, 0.4802, 0.6247, 0.4772, 0.6337, 0.4772, 0.6337, 0.4802, 0.0, 0.0, 0.0, 0.0, 0.0, 0.0, 0.0, 0.0, 0.3228, 0.5612, 0.3228, 0.5586, 0.3228, 0.5586, 0.3228, 0.5612, 0.3708, 0.4802, 0.3708, 0.4772, 0.382, 0.4772, 0.382, 0.4802, 0.0, 0.0, 0.0, 0.0, 0.0, 0.0, 0.0, 0.0, 0.6193, 0.5052, 0.5034, 0.5052, 0.5034, 0.5052, 0.6193, 0.5052, 0.0, 0.0, 0.0, 0.0, 0.0, 0.0, 0.0, 0.0, 0.9891, 0.574, 0.9891, 0.5798, 0.976, 0.5798, 0.976, 0.574, 0.6793, 0.574, 0.6793, 0.5798, 0.9613, 0.5798, 0.9613, 0.574, 0.02654, 0.5527, 0.02654, 0.5586, 0.03891, 0.5586, 0.03891, 0.5527, 0.3198, 0.5527, 0.3198, 0.5586, 0.02424, 0.5586, 0.02424, 0.5527, 0.0, 0.0, 0.0, 0.0, 0.0, 0.0, 0.0, 0.0, 0.3901, 0.5052, 0.382, 0.5052, 0.382, 0.5052, 0.3901, 0.5052, 0.6794, 0.5995, 0.6794, 0.6029, 0.6764, 0.6029, 0.6764, 0.5995, 0.01123, 0.5785, 0.01123, 0.582, 0.001474, 0.582, 0.001474, 0.5785, 0.9737, 0.5995, 0.9737, 0.6029, 0.983, 0.6029, 0.983, 0.5995, 0.32, 0.5785, 0.32, 0.582, 0.3228, 0.582, 0.3228, 0.5785, 0.2396, 0.124, 0.2396, 0.1264, 0.2294, 0.1264, 0.2294, 0.124, 0.976, 0.5995, 0.976, 0.6029, 0.6794, 0.6029, 0.6794, 0.5995, 0.6764, 0.5995, 0.6764, 0.6029, 0.6793, 0.6029, 0.6793, 0.5995, 0.3228, 0.5785, 0.3228, 0.582, 0.3198, 0.582, 0.3198, 0.5785, 0.03891, 0.5785, 0.03891, 0.582, 0.32, 0.582, 0.32, 0.5785, 0.9613, 0.5995, 0.9613, 0.6029, 0.9737, 0.6029, 0.9737, 0.5995, 0.9989, 0.5995, 0.9989, 0.6029, 0.9891, 0.6029, 0.9891, 0.5995, 0.02424, 0.5785, 0.02424, 0.582, 0.01123, 0.582, 0.01123, 0.5785, 0.01727, 0.5785, 0.01727, 0.582, 0.02654, 0.582, 0.02654, 0.5785, 0.9891, 0.5995, 0.9891, 0.6029, 0.976, 0.6029, 0.976, 0.5995, 0.6793, 0.5995, 0.6793, 0.6029, 0.9613, 0.6029, 0.9613, 0.5995, 0.02654, 0.5785, 0.02654, 0.582, 0.03891, 0.582, 0.03891, 0.5785, 0.3198, 0.5785, 0.3198, 0.582, 0.02424, 0.582, 0.02424, 0.5785, 0.6247, 0.5109, 0.6247, 0.5052, 0.6337, 0.5052, 0.6337, 0.5109, 0.0, 0.0, 0.0, 0.0, 0.0, 0.0, 0.0, 0.0, 0.3228, 0.5868, 0.3228, 0.582, 0.3228, 0.582, 0.3228, 0.5868, 0.3708, 0.5109, 0.3708, 0.5052, 0.382, 0.5052, 0.382, 0.5109, 0.0, 0.0, 0.0, 0.0, 0.0, 0.0, 0.0, 0.0, 0.6193, 0.5322, 0.5034, 0.5322, 0.5034, 0.5322, 0.6193, 0.5322, 0.0, 0.0, 0.0, 0.0, 0.0, 0.0, 0.0, 0.0, 0.0, 0.0, 0.0, 0.0, 0.0, 0.0, 0.0, 0.0, 0.3901, 0.5322, 0.382, 0.5322, 0.382, 0.5322, 0.3901, 0.5322, 0.6794, 0.6237, 0.6794, 0.6252, 0.6764, 0.6252, 0.6764, 0.6237, 0.01123, 0.603, 0.01123, 0.6045, 0.001474, 0.6045, 0.001474, 0.603, 0.9737, 0.6237, 0.9737, 0.6252, 0.983, 0.6252, 0.983, 0.6237, 0.32, 0.603, 0.32, 0.6045, 0.3228, 0.6045, 0.3228, 0.603, 0.2396, 0.141, 0.2396, 0.142, 0.2294, 0.142, 0.2294, 0.141, 0.976, 0.6237, 0.976, 0.6252, 0.6794, 0.6252, 0.6794, 0.6237, 0.6764, 0.6237, 0.6764, 0.6252, 0.6793, 0.6252, 0.6793, 0.6237, 0.3228, 0.603, 0.3228, 0.6045, 0.3198, 0.6045, 0.3198, 0.603, 0.03891, 0.603, 0.03891, 0.6045, 0.32, 0.6045, 0.32, 0.603, 0.9613, 0.6237, 0.9613, 0.6252, 0.9737, 0.6252, 0.9737, 0.6237, 0.9989, 0.6237, 0.9989, 0.6252, 0.9891, 0.6252, 0.9891, 0.6237, 0.02424, 0.603, 0.02424, 0.6045, 0.01123, 0.6045, 0.01123, 0.603, 0.01727, 0.603, 0.01727, 0.6045, 0.02654, 0.6045, 0.02654, 0.603, 0.9891, 0.6237, 0.9891, 0.6252, 0.976, 0.6252, 0.976, 0.6237, 0.6793, 0.6237, 0.6793, 0.6252, 0.9613, 0.6252, 0.9613, 0.6237, 0.02654, 0.603, 0.02654, 0.6045, 0.03891, 0.6045, 0.03891, 0.603, 0.3198, 0.603, 0.3198, 0.6045, 0.02424, 0.6045, 0.02424, 0.603, 0.6247, 0.5396, 0.6247, 0.5322, 0.6337, 0.5322, 0.6337, 0.5396, 0.0, 0.0, 0.0, 0.0, 0.0, 0.0, 0.0, 0.0, 0.3228, 0.6107, 0.3228, 0.6045, 0.3228, 0.6045, 0.3228, 0.6107, 0.3708, 0.5396, 0.3708, 0.5322, 0.382, 0.5322, 0.382, 0.5396, 0.0, 0.0, 0.0, 0.0, 0.0, 0.0, 0.0, 0.0, 0.6193, 0.5396, 0.6193, 0.5322, 0.6247, 0.5322, 0.6247, 0.5396, 0.0, 0.0, 0.0, 0.0, 0.0, 0.0, 0.0, 0.0, 0.0, 0.0, 0.0, 0.0, 0.0, 0.0, 0.0, 0.0, 0.3901, 0.5396, 0.3901, 0.5322, 0.5034, 0.5322, 0.5034, 0.5396, 0.6193, 0.5109, 0.6193, 0.5052, 0.6247, 0.5052, 0.6247, 0.5109, 0.3901, 0.5109, 0.3901, 0.5052, 0.5034, 0.5052, 0.5034, 0.5109, 0.6247, 0.5304, 0.6247, 0.5322, 0.6247, 0.5322, 0.6247, 0.5304, 0.382, 0.5109, 0.382, 0.5052, 0.382, 0.5052, 0.382, 0.5109, 0.3901, 0.5052, 0.5034, 0.5052, 0.5034, 0.5052, 0.3901, 0.5052, 0.6193, 0.5052, 0.6247, 0.5052, 0.6247, 0.5052, 0.6193, 0.5052, 0.6193, 0.4802, 0.6193, 0.4772, 0.6247, 0.4772, 0.6247, 0.4802, 0.3901, 0.4802, 0.3901, 0.4772, 0.5034, 0.4772, 0.5034, 0.4802, 0.6247, 0.501, 0.6247, 0.5052, 0.6247, 0.5052, 0.6247, 0.501, 0.382, 0.4802, 0.382, 0.4772, 0.382, 0.4772, 0.382, 0.4802, 0.3901, 0.4772, 0.5034, 0.4772, 0.5034, 0.4772, 0.3901, 0.4772, 0.6193, 0.4772, 0.6247, 0.4772, 0.6247, 0.4772, 0.6193, 0.4772, 0.5034, 0.3424, 0.5034, 0.3253, 0.6193, 0.3253, 0.6193, 0.3424, 0.5034, 0.9837, 0.6193, 0.9837, 0.6078, 0.9837, 0.5032, 0.9837, 0.5034, 0.9837, 0.5034, 0.9748, 0.6193, 0.9748, 0.6193, 0.9837, 0.5034, 0.47, 0.5034, 0.3424, 0.6193, 0.3424, 0.6193, 0.47, 0.0, 0.0, 0.0, 0.0, 0.0, 0.0, 0.0, 0.0, 0.6247, 0.3253, 0.6193, 0.3253, 0.6078, 0.3253, 0.6127, 0.3253, 0.0, 0.0, 0.0, 0.0, 0.0, 0.0, 0.0, 0.0, 0.0, 0.0, 0.0, 0.0, 0.0, 0.0, 0.0, 0.0, 0.6247, 0.5052, 0.6193, 0.5052, 0.6193, 0.5052, 0.6247, 0.5052, 0.0, 0.0, 0.0, 0.0, 0.0, 0.0, 0.0, 0.0, 0.6247, 0.5322, 0.6193, 0.5322, 0.6193, 0.5322, 0.6247, 0.5322, 0.0, 0.0, 0.0, 0.0, 0.0, 0.0, 0.0, 0.0, 0.5034, 0.5396, 0.5034, 0.5322, 0.6193, 0.5322, 0.6193, 0.5396, 0.0, 0.0, 0.0, 0.0, 0.0, 0.0, 0.0, 0.0, 0.5034, 0.5109, 0.5034, 0.5052, 0.6193, 0.5052, 0.6193, 0.5109, 0.5034, 0.5052, 0.6193, 0.5052, 0.6193, 0.5052, 0.5034, 0.5052, 0.5034, 0.4802, 0.5034, 0.4772, 0.6193, 0.4772, 0.6193, 0.4802, 0.5034, 0.4772, 0.6193, 0.4772, 0.6193, 0.4772, 0.5034, 0.4772, 0.0, 0.0, 0.0, 0.0, 0.0, 0.0, 0.0, 0.0, 0.5034, 0.3253, 0.3901, 0.3253, 0.4011, 0.3253, 0.5032, 0.3253, 0.0, 0.0, 0.0, 0.0, 0.0, 0.0, 0.0, 0.0, 0.0, 0.0, 0.0, 0.0, 0.0, 0.0, 0.0, 0.0, 0.382, 0.3424, 0.382, 0.3253, 0.3901, 0.3253, 0.3901, 0.3424, 0.382, 0.9837, 0.3901, 0.9837, 0.4011, 0.9837, 0.3938, 0.9837, 0.382, 0.9837, 0.382, 0.9748, 0.3901, 0.9748, 0.3901, 0.9837, 0.382, 0.47, 0.382, 0.3424, 0.3901, 0.3424, 0.3901, 0.47, 0.0, 0.0, 0.0, 0.0, 0.0, 0.0, 0.0, 0.0, 0.5034, 0.5052, 0.3901, 0.5052, 0.3901, 0.5052, 0.5034, 0.5052, 0.0, 0.0, 0.0, 0.0, 0.0, 0.0, 0.0, 0.0, 0.5034, 0.5322, 0.3901, 0.5322, 0.3901, 0.5322, 0.5034, 0.5322, 0.0, 0.0, 0.0, 0.0, 0.0, 0.0, 0.0, 0.0, 0.382, 0.5396, 0.382, 0.5322, 0.3901, 0.5322, 0.3901, 0.5396, 0.382, 0.5109, 0.382, 0.5052, 0.3901, 0.5052, 0.3901, 0.5109, 0.382, 0.5052, 0.3901, 0.5052, 0.3901, 0.5052, 0.382, 0.5052, 0.382, 0.4802, 0.382, 0.4772, 0.3901, 0.4772, 0.3901, 0.4802, 0.382, 0.4772, 0.3901, 0.4772, 0.3901, 0.4772, 0.382, 0.4772, 0.6247, 0.5322, 0.6247, 0.5304, 0.6337, 0.5304, 0.6337, 0.5322, 0.0, 0.0, 0.0, 0.0, 0.0, 0.0, 0.0, 0.0, 0.3228, 0.6045, 0.3228, 0.603, 0.3228, 0.603, 0.3228, 0.6045, 0.3708, 0.5322, 0.3708, 0.5304, 0.382, 0.5304, 0.382, 0.5322, 0.0, 0.0, 0.0, 0.0, 0.0, 0.0, 0.0, 0.0, 0.0, 0.0, 0.0, 0.0, 0.0, 0.0, 0.0, 0.0, 0.0, 0.0, 0.0, 0.0, 0.0, 0.0, 0.0, 0.0, 0.6794, 0.6076, 0.6794, 0.6237, 0.6764, 0.6237, 0.6764, 0.6076, 0.01123, 0.5868, 0.01123, 0.603, 0.001474, 0.603, 0.001474, 0.5868, 0.9737, 0.6076, 0.9737, 0.6237, 0.983, 0.6237, 0.983, 0.6076, 0.32, 0.5868, 0.32, 0.603, 0.3228, 0.603, 0.3228, 0.5868, 0.2396, 0.1297, 0.2396, 0.141, 0.2294, 0.141, 0.2294, 0.1297, 0.976, 0.6076, 0.976, 0.6237, 0.6794, 0.6237, 0.6794, 0.6076, 0.6764, 0.6076, 0.6764, 0.6237, 0.6793, 0.6237, 0.6793, 0.6076, 0.3228, 0.5868, 0.3228, 0.603, 0.3198, 0.603, 0.3198, 0.5868, 0.03891, 0.5868, 0.03891, 0.603, 0.32, 0.603, 0.32, 0.5868, 0.9613, 0.6076, 0.9613, 0.6237, 0.9737, 0.6237, 0.9737, 0.6076, 0.9989, 0.6076, 0.9989, 0.6237, 0.9891, 0.6237, 0.9891, 0.6076, 0.02424, 0.5868, 0.02424, 0.603, 0.01123, 0.603, 0.01123, 0.5868, 0.01727, 0.5868, 0.01727, 0.603, 0.02654, 0.603, 0.02654, 0.5868, 0.9891, 0.6076, 0.9891, 0.6237, 0.976, 0.6237, 0.976, 0.6076, 0.6793, 0.6076, 0.6793, 0.6237, 0.9613, 0.6237, 0.9613, 0.6076, 0.02654, 0.5868, 0.02654, 0.603, 0.03891, 0.603, 0.03891, 0.5868, 0.3198, 0.5868, 0.3198, 0.603, 0.02424, 0.603, 0.02424, 0.5868, 0.6193, 0.5322, 0.6193, 0.5304, 0.6247, 0.5304, 0.6247, 0.5322, 0.3901, 0.5322, 0.3901, 0.5304, 0.5034, 0.5304, 0.5034, 0.5322, 0.6247, 0.5109, 0.6247, 0.5304, 0.6247, 0.5304, 0.6247, 0.5109, 0.382, 0.5322, 0.382, 0.5304, 0.382, 0.5304, 0.382, 0.5322, 0.0, 0.0, 0.0, 0.0, 0.0, 0.0, 0.0, 0.0, 0.5034, 0.5322, 0.5034, 0.5304, 0.6193, 0.5304, 0.6193, 0.5322, 0.0, 0.0, 0.0, 0.0, 0.0, 0.0, 0.0, 0.0, 0.382, 0.5322, 0.382, 0.5304, 0.3901, 0.5304, 0.3901, 0.5322, 0.6247, 0.5304, 0.6247, 0.5109, 0.6337, 0.5109, 0.6337, 0.5304, 0.0, 0.0, 0.0, 0.0, 0.0, 0.0, 0.0, 0.0, 0.3228, 0.603, 0.3228, 0.5868, 0.3228, 0.5868, 0.3228, 0.603, 0.3708, 0.5304, 0.3708, 0.5109, 0.382, 0.5109, 0.382, 0.5304, 0.0, 0.0, 0.0, 0.0, 0.0, 0.0, 0.0, 0.0, 0.0, 0.0, 0.0, 0.0, 0.0, 0.0, 0.0, 0.0, 0.0, 0.0, 0.0, 0.0, 0.0, 0.0, 0.0, 0.0, 0.6193, 0.5304, 0.6193, 0.5109, 0.6247, 0.5109, 0.6247, 0.5304, 0.3901, 0.5304, 0.3901, 0.5109, 0.5034, 0.5109, 0.5034, 0.5304, 0.382, 0.5304, 0.382, 0.5109, 0.382, 0.5109, 0.382, 0.5304, 0.0, 0.0, 0.0, 0.0, 0.0, 0.0, 0.0, 0.0, 0.5034, 0.5304, 0.5034, 0.5109, 0.6193, 0.5109, 0.6193, 0.5304, 0.0, 0.0, 0.0, 0.0, 0.0, 0.0, 0.0, 0.0, 0.382, 0.5304, 0.382, 0.5109, 0.3901, 0.5109, 0.3901, 0.5304, 0.6794, 0.6029, 0.6794, 0.6076, 0.6764, 0.6076, 0.6764, 0.6029, 0.01123, 0.582, 0.01123, 0.5868, 0.001474, 0.5868, 0.001474, 0.582, 0.9737, 0.6029, 0.9737, 0.6076, 0.983, 0.6076, 0.983, 0.6029, 0.32, 0.582, 0.32, 0.5868, 0.3228, 0.5868, 0.3228, 0.582, 0.2396, 0.1264, 0.2396, 0.1297, 0.2294, 0.1297, 0.2294, 0.1264, 0.976, 0.6029, 0.976, 0.6076, 0.6794, 0.6076, 0.6794, 0.6029, 0.6764, 0.6029, 0.6764, 0.6076, 0.6793, 0.6076, 0.6793, 0.6029, 0.3228, 0.582, 0.3228, 0.5868, 0.3198, 0.5868, 0.3198, 0.582, 0.03891, 0.582, 0.03891, 0.5868, 0.32, 0.5868, 0.32, 0.582, 0.9613, 0.6029, 0.9613, 0.6076, 0.9737, 0.6076, 0.9737, 0.6029, 0.9989, 0.6029, 0.9989, 0.6076, 0.9891, 0.6076, 0.9891, 0.6029, 0.02424, 0.582, 0.02424, 0.5868, 0.01123, 0.5868, 0.01123, 0.582, 0.01727, 0.582, 0.01727, 0.5868, 0.02654, 0.5868, 0.02654, 0.582, 0.9891, 0.6029, 0.9891, 0.6076, 0.976, 0.6076, 0.976, 0.6029, 0.6793, 0.6029, 0.6793, 0.6076, 0.9613, 0.6076, 0.9613, 0.6029, 0.02654, 0.582, 0.02654, 0.5868, 0.03891, 0.5868, 0.03891, 0.582, 0.3198, 0.582, 0.3198, 0.5868, 0.02424, 0.5868, 0.02424, 0.582, 0.6247, 0.5052, 0.6247, 0.5109, 0.6247, 0.5109, 0.6247, 0.5052, 0.6247, 0.5052, 0.6247, 0.501, 0.6337, 0.501, 0.6337, 0.5052, 0.0, 0.0, 0.0, 0.0, 0.0, 0.0, 0.0, 0.0, 0.3228, 0.582, 0.3228, 0.5785, 0.3228, 0.5785, 0.3228, 0.582, 0.3708, 0.5052, 0.3708, 0.501, 0.382, 0.501, 0.382, 0.5052, 0.0, 0.0, 0.0, 0.0, 0.0, 0.0, 0.0, 0.0, 0.0, 0.0, 0.0, 0.0, 0.0, 0.0, 0.0, 0.0, 0.0, 0.0, 0.0, 0.0, 0.0, 0.0, 0.0, 0.0, 0.6794, 0.5823, 0.6794, 0.5995, 0.6764, 0.5995, 0.6764, 0.5823, 0.01123, 0.5612, 0.01123, 0.5785, 0.001474, 0.5785, 0.001474, 0.5612, 0.9737, 0.5823, 0.9737, 0.5995, 0.983, 0.5995, 0.983, 0.5823, 0.32, 0.5612, 0.32, 0.5785, 0.3228, 0.5785, 0.3228, 0.5612, 0.2396, 0.1119, 0.2396, 0.124, 0.2294, 0.124, 0.2294, 0.1119, 0.976, 0.5823, 0.976, 0.5995, 0.6794, 0.5995, 0.6794, 0.5823, 0.6764, 0.5823, 0.6764, 0.5995, 0.6793, 0.5995, 0.6793, 0.5823, 0.3228, 0.5612, 0.3228, 0.5785, 0.3198, 0.5785, 0.3198, 0.5612, 0.03891, 0.5612, 0.03891, 0.5785, 0.32, 0.5785, 0.32, 0.5612, 0.9613, 0.5823, 0.9613, 0.5995, 0.9737, 0.5995, 0.9737, 0.5823, 0.9989, 0.5823, 0.9989, 0.5995, 0.9891, 0.5995, 0.9891, 0.5823, 0.02424, 0.5612, 0.02424, 0.5785, 0.01123, 0.5785, 0.01123, 0.5612, 0.01727, 0.5612, 0.01727, 0.5785, 0.02654, 0.5785, 0.02654, 0.5612, 0.9891, 0.5823, 0.9891, 0.5995, 0.976, 0.5995, 0.976, 0.5823, 0.6793, 0.5823, 0.6793, 0.5995, 0.9613, 0.5995, 0.9613, 0.5823, 0.02654, 0.5612, 0.02654, 0.5785, 0.03891, 0.5785, 0.03891, 0.5612, 0.3198, 0.5612, 0.3198, 0.5785, 0.02424, 0.5785, 0.02424, 0.5612, 0.6193, 0.5052, 0.6193, 0.501, 0.6247, 0.501, 0.6247, 0.5052, 0.3901, 0.5052, 0.3901, 0.501, 0.5034, 0.501, 0.5034, 0.5052, 0.6247, 0.4802, 0.6247, 0.501, 0.6247, 0.501, 0.6247, 0.4802, 0.382, 0.5052, 0.382, 0.501, 0.382, 0.501, 0.382, 0.5052, 0.0, 0.0, 0.0, 0.0, 0.0, 0.0, 0.0, 0.0, 0.5034, 0.5052, 0.5034, 0.501, 0.6193, 0.501, 0.6193, 0.5052, 0.0, 0.0, 0.0, 0.0, 0.0, 0.0, 0.0, 0.0, 0.382, 0.5052, 0.382, 0.501, 0.3901, 0.501, 0.3901, 0.5052, 0.6247, 0.501, 0.6247, 0.4802, 0.6337, 0.4802, 0.6337, 0.501, 0.0, 0.0, 0.0, 0.0, 0.0, 0.0, 0.0, 0.0, 0.3228, 0.5785, 0.3228, 0.5612, 0.3228, 0.5612, 0.3228, 0.5785, 0.3708, 0.501, 0.3708, 0.4802, 0.382, 0.4802, 0.382, 0.501, 0.0, 0.0, 0.0, 0.0, 0.0, 0.0, 0.0, 0.0, 0.0, 0.0, 0.0, 0.0, 0.0, 0.0, 0.0, 0.0, 0.0, 0.0, 0.0, 0.0, 0.0, 0.0, 0.0, 0.0, 0.6193, 0.501, 0.6193, 0.4802, 0.6247, 0.4802, 0.6247, 0.501, 0.3901, 0.501, 0.3901, 0.4802, 0.5034, 0.4802, 0.5034, 0.501, 0.382, 0.501, 0.382, 0.4802, 0.382, 0.4802, 0.382, 0.501, 0.0, 0.0, 0.0, 0.0, 0.0, 0.0, 0.0, 0.0, 0.5034, 0.501, 0.5034, 0.4802, 0.6193, 0.4802, 0.6193, 0.501, 0.0, 0.0, 0.0, 0.0, 0.0, 0.0, 0.0, 0.0, 0.382, 0.501, 0.382, 0.4802, 0.3901, 0.4802, 0.3901, 0.501, 0.6794, 0.5798, 0.6794, 0.5823, 0.6764, 0.5823, 0.6764, 0.5798, 0.01123, 0.5586, 0.01123, 0.5612, 0.001474, 0.5612, 0.001474, 0.5586, 0.9737, 0.5798, 0.9737, 0.5823, 0.983, 0.5823, 0.983, 0.5798, 0.32, 0.5586, 0.32, 0.5612, 0.3228, 0.5612, 0.3228, 0.5586, 0.2396, 0.1102, 0.2396, 0.1119, 0.2294, 0.1119, 0.2294, 0.1102, 0.976, 0.5798, 0.976, 0.5823, 0.6794, 0.5823, 0.6794, 0.5798, 0.6764, 0.5798, 0.6764, 0.5823, 0.6793, 0.5823, 0.6793, 0.5798, 0.3228, 0.5586, 0.3228, 0.5612, 0.3198, 0.5612, 0.3198, 0.5586, 0.03891, 0.5586, 0.03891, 0.5612, 0.32, 0.5612, 0.32, 0.5586, 0.9613, 0.5798, 0.9613, 0.5823, 0.9737, 0.5823, 0.9737, 0.5798, 0.9989, 0.5798, 0.9989, 0.5823, 0.9891, 0.5823, 0.9891, 0.5798, 0.02424, 0.5586, 0.02424, 0.5612, 0.01123, 0.5612, 0.01123, 0.5586, 0.01727, 0.5586, 0.01727, 0.5612, 0.02654, 0.5612, 0.02654, 0.5586, 0.9891, 0.5798, 0.9891, 0.5823, 0.976, 0.5823, 0.976, 0.5798, 0.6793, 0.5798, 0.6793, 0.5823, 0.9613, 0.5823, 0.9613, 0.5798, 0.02654, 0.5586, 0.02654, 0.5612, 0.03891, 0.5612, 0.03891, 0.5586, 0.3198, 0.5586, 0.3198, 0.5612, 0.02424, 0.5612, 0.02424, 0.5586, 0.6247, 0.4772, 0.6247, 0.4802, 0.6247, 0.4802, 0.6247, 0.4772, 0.6794, 0.6252, 0.6794, 0.6313, 0.6764, 0.6313, 0.6764, 0.6252, 0.01123, 0.6045, 0.01123, 0.6107, 0.001474, 0.6107, 0.001474, 0.6045, 0.9737, 0.6252, 0.9737, 0.6313, 0.983, 0.6313, 0.983, 0.6252, 0.32, 0.6045, 0.32, 0.6107, 0.3228, 0.6107, 0.3228, 0.6045, 0.2396, 0.142, 0.2396, 0.1464, 0.2294, 0.1464, 0.2294, 0.142, 0.976, 0.6252, 0.976, 0.6313, 0.6794, 0.6313, 0.6794, 0.6252, 0.6764, 0.6252, 0.6764, 0.6313, 0.6793, 0.6313, 0.6793, 0.6252, 0.3228, 0.6045, 0.3228, 0.6107, 0.3198, 0.6107, 0.3198, 0.6045, 0.03891, 0.6045, 0.03891, 0.6107, 0.32, 0.6107, 0.32, 0.6045, 0.9613, 0.6252, 0.9613, 0.6313, 0.9737, 0.6313, 0.9737, 0.6252, 0.9989, 0.6252, 0.9989, 0.6313, 0.9891, 0.6313, 0.9891, 0.6252, 0.02424, 0.6045, 0.02424, 0.6107, 0.01123, 0.6107, 0.01123, 0.6045, 0.01727, 0.6045, 0.01727, 0.6107, 0.02654, 0.6107, 0.02654, 0.6045, 0.9891, 0.6252, 0.9891, 0.6313, 0.976, 0.6313, 0.976, 0.6252, 0.6793, 0.6252, 0.6793, 0.6313, 0.9613, 0.6313, 0.9613, 0.6252, 0.02654, 0.6045, 0.02654, 0.6107, 0.03891, 0.6107, 0.03891, 0.6045, 0.3198, 0.6045, 0.3198, 0.6107, 0.02424, 0.6107, 0.02424, 0.6045, 0.6247, 0.9748, 0.6247, 0.5396, 0.6337, 0.5396, 0.6337, 0.9748, 0.0, 0.0, 0.0, 0.0, 0.0, 0.0, 0.0, 0.0, 0.3228, 0.9733, 0.3228, 0.6107, 0.3228, 0.6107, 0.3228, 0.9733, 0.3708, 0.9748, 0.3708, 0.5396, 0.382, 0.5396, 0.382, 0.9748, 0.0, 0.0, 0.0, 0.0, 0.0, 0.0, 0.0, 0.0, 0.6193, 0.9748, 0.6193, 0.5396, 0.6247, 0.5396, 0.6247, 0.9748, 0.0, 0.0, 0.0, 0.0, 0.0, 0.0, 0.0, 0.0, 0.0, 0.0, 0.0, 0.0, 0.0, 0.0, 0.0, 0.0, 0.3901, 0.9748, 0.3901, 0.5396, 0.5034, 0.5396, 0.5034, 0.9748, 0.5034, 0.9748, 0.5034, 0.5396, 0.6193, 0.5396, 0.6193, 0.9748, 0.0, 0.0, 0.0, 0.0, 0.0, 0.0, 0.0, 0.0, 0.0, 0.0, 0.0, 0.0, 0.0, 0.0, 0.0, 0.0, 0.382, 0.9748, 0.382, 0.5396, 0.3901, 0.5396, 0.3901, 0.9748, 0.6247, 0.4772, 0.6247, 0.47, 0.6337, 0.47, 0.6337, 0.4772, 0.0, 0.0, 0.0, 0.0, 0.0, 0.0, 0.0, 0.0, 0.3228, 0.5586, 0.3228, 0.5527, 0.3228, 0.5527, 0.3228, 0.5586, 0.3708, 0.4772, 0.3708, 0.47, 0.382, 0.47, 0.382, 0.4772, 0.0, 0.0, 0.0, 0.0, 0.0, 0.0, 0.0, 0.0, 0.6193, 0.4772, 0.6193, 0.47, 0.6247, 0.47, 0.6247, 0.4772, 0.0, 0.0, 0.0, 0.0, 0.0, 0.0, 0.0, 0.0, 0.0, 0.0, 0.0, 0.0, 0.0, 0.0, 0.0, 0.0, 0.3901, 0.4772, 0.3901, 0.47, 0.5034, 0.47, 0.5034, 0.4772, 0.6794, 0.4688, 0.6794, 0.574, 0.6764, 0.574, 0.6764, 0.4688, 0.01123, 0.4464, 0.01123, 0.5527, 0.001474, 0.5527, 0.001474, 0.4464, 0.9737, 0.4688, 0.9737, 0.574, 0.983, 0.574, 0.983, 0.4688, 0.32, 0.4464, 0.32, 0.5527, 0.3228, 0.5527, 0.3228, 0.4464, 0.2396, 0.03221, 0.2396, 0.1061, 0.2294, 0.1061, 0.2294, 0.03221, 0.976, 0.4688, 0.976, 0.574, 0.6794, 0.574, 0.6794, 0.4688, 0.6764, 0.4688, 0.6764, 0.574, 0.6793, 0.574, 0.6793, 0.4688, 0.3228, 0.4464, 0.3228, 0.5527, 0.3198, 0.5527, 0.3198, 0.4464, 0.03891, 0.4464, 0.03891, 0.5527, 0.32, 0.5527, 0.32, 0.4464, 0.9613, 0.4688, 0.9613, 0.574, 0.9737, 0.574, 0.9737, 0.4688, 0.9989, 0.4688, 0.9989, 0.574, 0.9891, 0.574, 0.9891, 0.4688, 0.02424, 0.4464, 0.02424, 0.5527, 0.01123, 0.5527, 0.01123, 0.4464, 0.01727, 0.4464, 0.01727, 0.5527, 0.02654, 0.5527, 0.02654, 0.4464, 0.9891, 0.4688, 0.9891, 0.574, 0.976, 0.574, 0.976, 0.4688, 0.6793, 0.4688, 0.6793, 0.574, 0.9613, 0.574, 0.9613, 0.4688, 0.02654, 0.4464, 0.02654, 0.5527, 0.03891, 0.5527, 0.03891, 0.4464, 0.3198, 0.4464, 0.3198, 0.5527, 0.02424, 0.5527, 0.02424, 0.4464, 0.5034, 0.4772, 0.5034, 0.47, 0.6193, 0.47, 0.6193, 0.4772, 0.0, 0.0, 0.0, 0.0, 0.0, 0.0, 0.0, 0.0, 0.0, 0.0, 0.0, 0.0, 0.0, 0.0, 0.0, 0.0, 0.382, 0.4772, 0.382, 0.47, 0.3901, 0.47, 0.3901, 0.4772])
me_cube.materials.append(mat_material)
me_cube.use_remesh_preserve_volume = False
me_cube.use_remesh_preserve_attributes = False
me_cube.use_mirror_vertex_groups = False
me_cube.update()

# ---- objects
ob_lamp_001 = bpy.data.objects.new('Lamp.001', light_lamp_001)
ob_cube = bpy.data.objects.new('Cube', me_cube)
ob_lamp = bpy.data.objects.new('Lamp', light_lamp)
ob_camera = bpy.data.objects.new('Camera', cam_camera)

# ---- transforms, parenting, visibility, modifiers, constraints
ob_lamp_001.location = (-3.603, 1.17, 5.904)
ob_lamp_001.rotation_euler = (0.6503, 0.05522, 5.008)
ob_lamp_001.lock_rotations_4d = False
ob_lamp_001.empty_display_type = 'ARROWS'
ob_lamp_001.color = (0.0, 0.0, 0.0, 0.0)
ob_lamp_001.lineart.crease_threshold = 0.0
ob_cube.location = (0.0, 0.0, 0.0)
ob_cube.scale = (0.6703, 1.0, 1.733)
ob_cube.lock_rotations_4d = False
ob_cube.empty_display_type = 'ARROWS'
ob_cube.lineart.crease_threshold = 0.0
_m = ob_cube.modifiers.new('Subsurf', 'SUBSURF')
_m.uv_smooth = 'PRESERVE_CORNERS'
_m.levels = 3
_m.render_levels = 6
_m.show_only_control_edges = False
ob_lamp.location = (4.076, 1.005, 5.904)
ob_lamp.rotation_euler = (0.6503, 0.05522, 1.866)
ob_lamp.lock_rotations_4d = False
ob_lamp.empty_display_type = 'ARROWS'
ob_lamp.color = (0.0, 0.0, 0.0, 0.0)
ob_lamp.lineart.crease_threshold = 0.0
ob_camera.location = (7.481, -6.508, 5.344)
ob_camera.rotation_euler = (1.109, 0.01082, 0.8149)
ob_camera.lock_rotations_4d = False
ob_camera.empty_display_type = 'ARROWS'
ob_camera.color = (0.0, 0.0, 0.0, 0.0)
ob_camera.display_type = 'WIRE'
ob_camera.lineart.crease_threshold = 0.0

# ---- collection membership
col_collection_1.objects.link(ob_lamp_001)
col_collection_1.objects.link(ob_cube)
col_collection_1.objects.link(ob_lamp)
col_collection_1.objects.link(ob_camera)

# ---- scene / render settings (as saved in the file)
scene.camera = ob_camera
scene.frame_start = 1; scene.frame_end = 250; scene.frame_set(1)
scene.render.engine = 'BLENDER_EEVEE_NEXT'
scene.render.resolution_percentage = 50
scene.render.dither_intensity = 0.0
scene.cycles.use_denoising = False
scene.cycles.samples = 10
scene.cycles.sampling_pattern = 'TABULATED_SOBOL'
scene.cycles.light_sampling_threshold = 0.0
scene.cycles.use_adaptive_sampling = False
scene.cycles.use_light_tree = False
scene.cycles.blur_glossy = 0.0
scene.cycles.volume_bounces = 1
scene.cycles.pixel_filter_type = 'GAUSSIAN'
scene.cycles.sample_clamp_indirect = 0.0
scene.view_settings.view_transform = 'Standard'
bpy.context.view_layer.update()
